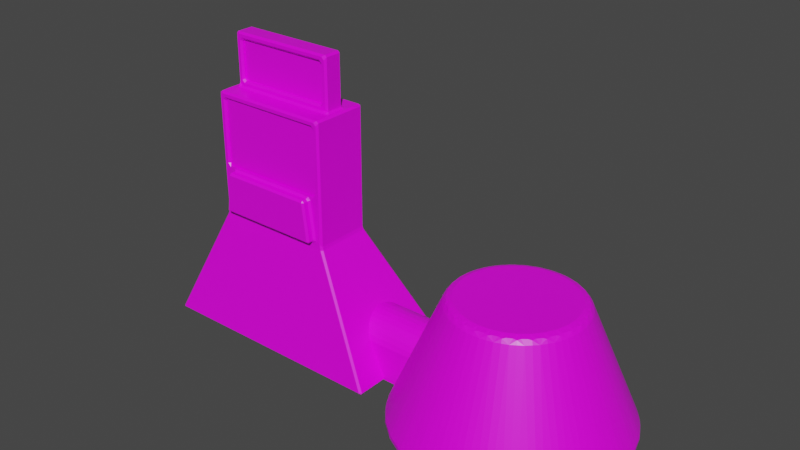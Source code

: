 # Source: research.blend  (saved by Blender 2.90.8; exported with 4.5.12 LTS)
import bpy
from mathutils import Matrix  # noqa: F401  (used for matrix-valued properties, if any)

bpy.ops.wm.read_factory_settings(use_empty=True)
scene = bpy.context.scene
scene.name = 'Scene'

# ---- collections
col_collection = bpy.data.collections.new('Collection'); scene.collection.children.link(col_collection)

# ---- images (referenced by path relative to the original .blend; pixels are not part of the script)
import os
ASSET_DIR = os.environ.get("B2B_ASSET_DIR", "")  # directory of the original .blend (textures are referenced by path, not embedded)
HERE = os.path.dirname(os.path.abspath(__file__))  # packed textures are extracted next to this script under _unpacked/

def load_image(name, relpath, width, height, colorspace="sRGB"):
    """Load a texture the original file referenced (path relative to the .blend, or extracted next to this script)."""
    p = next((c for c in (os.path.join(HERE, relpath), os.path.join(ASSET_DIR, relpath)) if relpath and os.path.exists(c)), "")
    if p:
        img = bpy.data.images.load(p, check_existing=True)
        img.name = name
    else:  # same state as the original file: an image datablock whose file is absent (Cycles renders it pink)
        img = bpy.data.images.new(name, width, height)
        img.source = "FILE"
        img.filepath = "//" + (relpath or name)
    img.colorspace_settings.name = colorspace
    return img
img_pallet_png = load_image('pallet.png', 'pallet.png', 1024, 1024, 'sRGB')

# ---- materials (node trees are filled in below, after node groups)
mat_material = bpy.data.materials.new('Material')
mat_material.alpha_threshold = 0.0
mat_material.use_transparent_shadow = False
mat_material.line_color = (0.0, 0.0, 0.0, 1.0)

# ---- material node trees
mat_material.use_nodes = True; mat_material.node_tree.nodes.clear()
_N = mat_material.node_tree.nodes; _L = mat_material.node_tree.links
n0 = _N.new('ShaderNodeOutputMaterial'); n0.name = 'Material Output'; n0.location = (300, 300)
n1 = _N.new('ShaderNodeBsdfPrincipled'); n1.name = 'Principled BSDF'; n1.location = (10, 300)
n1.distribution = 'GGX'
n1.subsurface_method = 'BURLEY'
n1.inputs[2].default_value = 0.4
n1.inputs[3].default_value = 1.45
n1.inputs[27].default_value = (0.0, 0.0, 0.0, 1.0)
n1.inputs[28].default_value = 1.0
n2 = _N.new('ShaderNodeTexImage'); n2.name = 'Image Texture'; n2.location = (-493, 240)
n2.image = img_pallet_png
n2.interpolation = 'Closest'
_L.new(n1.outputs[0], n0.inputs[0])
_L.new(n2.outputs[0], n1.inputs[0])
n0.is_active_output = True

# ---- world
world_world = bpy.data.worlds.new('World'); scene.world = world_world
world_world.use_nodes = True; world_world.node_tree.nodes.clear()
_N = world_world.node_tree.nodes; _L = world_world.node_tree.links
n0 = _N.new('ShaderNodeOutputWorld'); n0.name = 'World Output'; n0.location = (300, 300)
n1 = _N.new('ShaderNodeBackground'); n1.name = 'Background'; n1.location = (10, 300)
n1.inputs[0].default_value = (0.05088, 0.05088, 0.05088, 1.0)
_L.new(n1.outputs[0], n0.inputs[0])
n0.is_active_output = True
world_world.color = (0.05088, 0.05088, 0.05088)
world_world.use_sun_shadow = False
world_world.sun_shadow_jitter_overblur = 0.0

# ---- meshes
me_cube = bpy.data.meshes.new('Cube')
me_cube.from_pydata([(1.0, 0.2363, 1.0), (2.0, 1.0, -1.0), (0.78, -0.7, 1.756), (2.0, -1.0, -1.0), (-1.0, 0.2363, 1.0), (-2.0, 1.0, -1.0), (-0.78, -0.7, 1.756), (-2.0, -1.0, -1.0), (0.8898, -0.7, 2.89), (-0.8898, -0.7, 2.89), (0.8983, -0.06515, 3.0), (-0.8983, -0.06515, 3.0), (0.8676, -0.7, 1.086), (-0.8676, -0.7, 1.086), (0.791, -0.3872, 3.107), (-0.791, -0.3872, 3.107), (0.8898, -0.5144, 1.11), (-0.8898, -0.5144, 1.11), (0.8898, -0.5144, 2.89), (-0.8898, -0.5144, 2.89), (1.0, -0.7, 3.0), (-1.0, -0.7, 3.0), (1.0, 0.2363, 3.0), (-1.0, 0.2363, 3.0), (0.791, -0.3872, 3.749), (-0.791, -0.3872, 3.749), (0.8983, -0.06515, 3.857), (-0.8983, -0.06515, 3.857), (0.8983, -0.3872, 3.0), (-0.8983, -0.3872, 3.0), (0.8983, -0.3872, 3.857), (-0.8983, -0.3872, 3.857), (0.791, -0.1565, 3.107), (-0.791, -0.1565, 3.107), (0.791, -0.1565, 3.749), (-0.791, -0.1565, 3.749), (1.0, -0.7, 1.0), (-1.0, -0.7, 1.0), (0.8898, -0.7, 1.843), (-0.8898, -0.7, 1.843), (0.8676, -0.8355, 1.086), (-0.8676, -0.8355, 1.086), (0.78, -0.8355, 1.756), (-0.78, -0.8355, 1.756)], [], [(4, 37, 21, 23), (3, 36, 37, 7), (7, 37, 4, 5), (5, 1, 3, 7), (1, 0, 36, 3), (5, 4, 0, 1), (11, 29, 31, 27), (36, 0, 22, 20), (0, 4, 23, 22), (9, 39, 17, 19), (12, 2, 42, 40), (9, 8, 20, 21), (39, 9, 21, 37), (8, 38, 36, 20), (17, 16, 18, 19), (39, 38, 16, 17), (38, 8, 18, 16), (8, 9, 19, 18), (28, 29, 21, 20), (10, 28, 20, 22), (29, 11, 23, 21), (11, 10, 22, 23), (26, 27, 31, 30), (14, 24, 34, 32), (10, 11, 27, 26), (28, 10, 26, 30), (14, 15, 29, 28), (25, 24, 30, 31), (15, 25, 31, 29), (24, 14, 28, 30), (33, 32, 34, 35), (24, 25, 35, 34), (25, 15, 33, 35), (15, 14, 32, 33), (12, 13, 37, 36), (6, 2, 38, 39), (2, 12, 36, 38), (13, 6, 39, 37), (42, 43, 41, 40), (13, 12, 40, 41), (6, 13, 41, 43), (2, 6, 43, 42)])
_uv = me_cube.uv_layers.new(name='UVMap')
_uv.uv.foreach_set('vector', [0.2229, 0.8273, 0.2229, 0.8273, 0.2229, 0.8273, 0.2229, 0.8273, 0.2229, 0.8273, 0.2229, 0.8273, 0.2229, 0.8273, 0.2229, 0.8273, 0.2229, 0.8273, 0.2229, 0.8273, 0.2229, 0.8273, 0.2229, 0.8273, 0.2229, 0.8273, 0.2229, 0.8273, 0.2229, 0.8273, 0.2229, 0.8273, 0.2229, 0.8273, 0.2229, 0.8273, 0.2229, 0.8273, 0.2229, 0.8273, 0.2229, 0.8273, 0.2229, 0.8273, 0.2229, 0.8273, 0.2229, 0.8273, 0.2229, 0.8273, 0.2229, 0.8273, 0.2229, 0.8273, 0.2229, 0.8273, 0.2229, 0.8273, 0.2229, 0.8273, 0.2229, 0.8273, 0.2229, 0.8273, 0.2229, 0.8273, 0.2229, 0.8273, 0.2229, 0.8273, 0.2229, 0.8273, 0.2229, 0.8273, 0.2229, 0.8273, 0.2229, 0.8273, 0.2229, 0.8273, 0.2229, 0.8273, 0.2229, 0.8273, 0.2229, 0.8273, 0.2229, 0.8273, 0.2229, 0.8273, 0.2229, 0.8273, 0.2229, 0.8273, 0.2229, 0.8273, 0.2229, 0.8273, 0.2229, 0.8273, 0.2229, 0.8273, 0.2229, 0.8273, 0.2229, 0.8273, 0.2229, 0.8273, 0.2229, 0.8273, 0.2229, 0.8273, 0.2229, 0.8273, 0.2229, 0.8273, 0.2229, 0.8273, 0.2229, 0.8273, 0.2229, 0.8273, 0.2229, 0.8273, 0.2229, 0.8273, 0.2229, 0.8273, 0.2229, 0.8273, 0.2229, 0.8273, 0.2229, 0.8273, 0.2229, 0.8273, 0.2229, 0.8273, 0.2229, 0.8273, 0.2229, 0.8273, 0.2229, 0.8273, 0.2229, 0.8273, 0.2229, 0.8273, 0.2229, 0.8273, 0.2229, 0.8273, 0.2229, 0.8273, 0.2229, 0.8273, 0.2229, 0.8273, 0.2229, 0.8273, 0.2229, 0.8273, 0.2229, 0.8273, 0.2229, 0.8273, 0.2229, 0.8273, 0.2229, 0.8273, 0.2229, 0.8273, 0.2229, 0.8273, 0.2229, 0.8273, 0.2229, 0.8273, 0.2229, 0.8273, 0.2229, 0.8273, 0.2229, 0.8273, 0.2229, 0.8273, 0.2229, 0.8273, 0.2229, 0.8273, 0.2229, 0.8273, 0.2229, 0.8273, 0.2229, 0.8273, 0.2229, 0.8273, 0.2229, 0.8273, 0.2229, 0.8273, 0.2229, 0.8273, 0.2229, 0.8273, 0.2229, 0.8273, 0.2229, 0.8273, 0.2229, 0.8273, 0.2229, 0.8273, 0.2229, 0.8273, 0.2229, 0.8273, 0.2229, 0.8273, 0.2229, 0.8273, 0.2229, 0.8273, 0.2229, 0.8273, 0.2229, 0.8273, 0.2229, 0.8273, 0.2229, 0.8273, 0.2229, 0.8273, 0.2229, 0.8273, 0.2229, 0.8273, 0.2229, 0.8273, 0.2229, 0.8273, 0.2229, 0.8273, 0.2229, 0.8273, 0.2229, 0.8273, 0.2229, 0.8273, 0.2229, 0.8273, 0.2229, 0.8273, 0.2229, 0.8273, 0.2229, 0.8273, 0.2229, 0.8273, 0.2229, 0.8273, 0.2229, 0.8273, 0.2229, 0.8273, 0.2229, 0.8273, 0.2229, 0.8273, 0.2229, 0.8273, 0.2229, 0.8273, 0.2229, 0.8273, 0.2229, 0.8273, 0.2229, 0.8273, 0.2229, 0.8273, 0.2229, 0.8273, 0.2229, 0.8273, 0.2229, 0.8273, 0.2229, 0.8273, 0.2229, 0.8273, 0.2229, 0.8273, 0.2229, 0.8273, 0.2229, 0.8273, 0.2229, 0.8273, 0.2229, 0.8273, 0.2229, 0.8273, 0.2229, 0.8273, 0.2229, 0.8273, 0.2229, 0.8273, 0.2229, 0.8273, 0.2229, 0.8273, 0.2229, 0.8273, 0.2229, 0.8273, 0.2229, 0.8273, 0.2229, 0.8273, 0.2229, 0.8273, 0.2229, 0.8273, 0.2229, 0.8273, 0.2229, 0.8273, 0.2229, 0.8273, 0.2229, 0.8273, 0.2229, 0.8273])
me_cube.materials.append(mat_material)
me_cube.use_remesh_preserve_volume = False
me_cube.use_remesh_preserve_attributes = False
me_cube.use_mirror_vertex_groups = False
me_cube.update()
me_cylinder = bpy.data.meshes.new('Cylinder')
me_cylinder.from_pydata([(0.0, 1.858, -1.0), (0.0, 1.0, 1.0), (0.3624, 1.822, -1.0), (0.1951, 0.9808, 1.0), (0.7109, 1.716, -1.0), (0.3827, 0.9239, 1.0), (1.032, 1.545, -1.0), (0.5556, 0.8315, 1.0), (1.314, 1.314, -1.0), (0.7071, 0.7071, 1.0), (1.545, 1.032, -1.0), (0.8315, 0.5556, 1.0), (1.716, 0.7109, -1.0), (0.9239, 0.3827, 1.0), (1.822, 0.3624, -1.0), (0.9808, 0.1951, 1.0), (1.858, -1.042e-07, -1.0), (1.0, 7.55e-08, 1.0), (1.822, -0.3624, -1.0), (0.9808, -0.1951, 1.0), (1.716, -0.7109, -1.0), (0.9239, -0.3827, 1.0), (1.545, -1.032, -1.0), (0.8315, -0.5556, 1.0), (1.314, -1.314, -1.0), (0.7071, -0.7071, 1.0), (1.032, -1.545, -1.0), (0.5556, -0.8315, 1.0), (0.7109, -1.716, -1.0), (0.3827, -0.9239, 1.0), (0.3624, -1.822, -1.0), (0.1951, -0.9808, 1.0), (-6.053e-07, -1.858, -1.0), (-3.258e-07, -1.0, 1.0), (-0.3624, -1.822, -1.0), (-0.1951, -0.9808, 1.0), (-0.7109, -1.716, -1.0), (-0.3827, -0.9239, 1.0), (-1.032, -1.545, -1.0), (-0.5556, -0.8315, 1.0), (-1.314, -1.314, -1.0), (-0.7071, -0.7071, 1.0), (-1.545, -1.032, -1.0), (-0.8315, -0.5556, 1.0), (-1.716, -0.7109, -1.0), (-0.9239, -0.3827, 1.0), (-1.822, -0.3624, -1.0), (-0.9808, -0.1951, 1.0), (-1.858, 1.549e-06, -1.0), (-1.0, 9.656e-07, 1.0), (-1.822, 0.3624, -1.0), (-0.9808, 0.1951, 1.0), (-1.716, 0.7109, -1.0), (-0.9239, 0.3827, 1.0), (-1.545, 1.032, -1.0), (-0.8315, 0.5556, 1.0), (-1.314, 1.314, -1.0), (-0.7071, 0.7071, 1.0), (-1.032, 1.545, -1.0), (-0.5556, 0.8315, 1.0), (-0.7109, 1.716, -1.0), (-0.3827, 0.9239, 1.0), (-0.3624, 1.822, -1.0), (-0.1951, 0.9808, 1.0)], [], [(0, 1, 3, 2), (2, 3, 5, 4), (4, 5, 7, 6), (6, 7, 9, 8), (8, 9, 11, 10), (10, 11, 13, 12), (12, 13, 15, 14), (14, 15, 17, 16), (16, 17, 19, 18), (18, 19, 21, 20), (20, 21, 23, 22), (22, 23, 25, 24), (24, 25, 27, 26), (26, 27, 29, 28), (28, 29, 31, 30), (30, 31, 33, 32), (32, 33, 35, 34), (34, 35, 37, 36), (36, 37, 39, 38), (38, 39, 41, 40), (40, 41, 43, 42), (42, 43, 45, 44), (44, 45, 47, 46), (46, 47, 49, 48), (48, 49, 51, 50), (50, 51, 53, 52), (52, 53, 55, 54), (54, 55, 57, 56), (56, 57, 59, 58), (58, 59, 61, 60), (3, 1, 63, 61, 59, 57, 55, 53, 51, 49, 47, 45, 43, 41, 39, 37, 35, 33, 31, 29, 27, 25, 23, 21, 19, 17, 15, 13, 11, 9, 7, 5), (60, 61, 63, 62), (62, 63, 1, 0), (0, 2, 4, 6, 8, 10, 12, 14, 16, 18, 20, 22, 24, 26, 28, 30, 32, 34, 36, 38, 40, 42, 44, 46, 48, 50, 52, 54, 56, 58, 60, 62)])
_uv = me_cylinder.uv_layers.new(name='UVMap')
_uv.uv.foreach_set('vector', [0.4213, 0.1506, 0.4213, 0.1506, 0.4213, 0.1506, 0.4213, 0.1506, 0.4213, 0.1506, 0.4213, 0.1506, 0.4213, 0.1506, 0.4213, 0.1506, 0.4213, 0.1506, 0.4213, 0.1506, 0.4213, 0.1506, 0.4213, 0.1506, 0.4213, 0.1506, 0.4213, 0.1506, 0.4213, 0.1506, 0.4213, 0.1506, 0.4213, 0.1506, 0.4213, 0.1506, 0.4213, 0.1506, 0.4213, 0.1506, 0.4213, 0.1506, 0.4213, 0.1506, 0.4213, 0.1506, 0.4213, 0.1506, 0.4213, 0.1506, 0.4213, 0.1506, 0.4213, 0.1506, 0.4213, 0.1506, 0.4213, 0.1506, 0.4213, 0.1506, 0.4213, 0.1506, 0.4213, 0.1506, 0.4213, 0.1506, 0.4213, 0.1506, 0.4213, 0.1506, 0.4213, 0.1506, 0.4213, 0.1506, 0.4213, 0.1506, 0.4213, 0.1506, 0.4213, 0.1506, 0.4213, 0.1506, 0.4213, 0.1506, 0.4213, 0.1506, 0.4213, 0.1506, 0.4213, 0.1506, 0.4213, 0.1506, 0.4213, 0.1506, 0.4213, 0.1506, 0.4213, 0.1506, 0.4213, 0.1506, 0.4213, 0.1506, 0.4213, 0.1506, 0.4213, 0.1506, 0.4213, 0.1506, 0.4213, 0.1506, 0.4213, 0.1506, 0.4213, 0.1506, 0.4213, 0.1506, 0.4213, 0.1506, 0.4213, 0.1506, 0.4213, 0.1506, 0.4213, 0.1506, 0.4213, 0.1506, 0.4213, 0.1506, 0.4213, 0.1506, 0.4213, 0.1506, 0.4213, 0.1506, 0.4213, 0.1506, 0.4213, 0.1506, 0.4213, 0.1506, 0.4213, 0.1506, 0.4213, 0.1506, 0.4213, 0.1506, 0.4213, 0.1506, 0.4213, 0.1506, 0.4213, 0.1506, 0.4213, 0.1506, 0.4213, 0.1506, 0.4213, 0.1506, 0.4213, 0.1506, 0.4213, 0.1506, 0.4213, 0.1506, 0.4213, 0.1506, 0.4213, 0.1506, 0.4213, 0.1506, 0.4213, 0.1506, 0.4213, 0.1506, 0.4213, 0.1506, 0.4213, 0.1506, 0.4213, 0.1506, 0.4213, 0.1506, 0.4213, 0.1506, 0.4213, 0.1506, 0.4213, 0.1506, 0.4213, 0.1506, 0.4213, 0.1506, 0.4213, 0.1506, 0.4213, 0.1506, 0.4213, 0.1506, 0.4213, 0.1506, 0.4213, 0.1506, 0.4213, 0.1506, 0.4213, 0.1506, 0.4213, 0.1506, 0.4213, 0.1506, 0.4213, 0.1506, 0.4213, 0.1506, 0.4213, 0.1506, 0.4213, 0.1506, 0.4213, 0.1506, 0.4213, 0.1506, 0.4213, 0.1506, 0.4213, 0.1506, 0.4213, 0.1506, 0.4213, 0.1506, 0.4213, 0.1506, 0.4213, 0.1506, 0.4213, 0.1506, 0.4213, 0.1506, 0.4213, 0.1506, 0.4213, 0.1506, 0.4213, 0.1506, 0.4213, 0.1506, 0.4213, 0.1506, 0.4213, 0.1506, 0.4213, 0.1506, 0.4213, 0.1506, 0.4213, 0.1506, 0.4213, 0.1506, 0.4213, 0.1506, 0.4213, 0.1506, 0.4213, 0.1506, 0.4213, 0.1506, 0.4213, 0.1506, 0.4213, 0.1506, 0.4213, 0.1506, 0.4213, 0.1506, 0.4213, 0.1506, 0.4213, 0.1506, 0.4213, 0.1506, 0.4213, 0.1506, 0.4213, 0.1506, 0.4213, 0.1506, 0.4213, 0.1506, 0.4213, 0.1506, 0.4213, 0.1506, 0.4213, 0.1506, 0.4213, 0.1506, 0.4213, 0.1506, 0.4213, 0.1506, 0.4213, 0.1506, 0.4213, 0.1506, 0.4213, 0.1506, 0.4213, 0.1506, 0.4213, 0.1506, 0.4213, 0.1506, 0.4213, 0.1506, 0.4213, 0.1506, 0.4213, 0.1506, 0.4213, 0.1506, 0.4213, 0.1506, 0.4213, 0.1506, 0.4213, 0.1506, 0.4213, 0.1506, 0.4213, 0.1506, 0.4213, 0.1506, 0.4213, 0.1506, 0.4213, 0.1506, 0.4213, 0.1506, 0.4213, 0.1506, 0.4213, 0.1506, 0.4213, 0.1506, 0.4213, 0.1506, 0.4213, 0.1506, 0.4213, 0.1506, 0.4213, 0.1506, 0.4213, 0.1506, 0.4213, 0.1506, 0.4213, 0.1506, 0.4213, 0.1506, 0.4213, 0.1506, 0.4213, 0.1506, 0.4213, 0.1506, 0.4213, 0.1506, 0.4213, 0.1506, 0.4213, 0.1506, 0.4213, 0.1506, 0.4213, 0.1506, 0.4213, 0.1506, 0.4213, 0.1506, 0.4213, 0.1506, 0.4213, 0.1506])
me_cylinder.materials.append(mat_material)
me_cylinder.use_remesh_fix_poles = True
me_cylinder.use_remesh_preserve_attributes = False
me_cylinder.use_mirror_vertex_groups = False
me_cylinder.update()
me_cylinder_001 = bpy.data.meshes.new('Cylinder.001')
me_cylinder_001.from_pydata([(1.088, 1.0, -1.0), (1.088, 1.0, 1.0), (1.088, 0.9808, -1.0), (1.088, 0.9808, 1.0), (1.088, 0.9239, -1.0), (1.088, 0.9239, 1.0), (1.088, 0.8315, -1.0), (1.088, 0.8315, 1.0), (1.088, 0.7071, -1.0), (1.088, 0.7071, 1.0), (1.088, 0.5556, -1.0), (1.088, 0.5556, 1.0), (1.088, 0.3827, -1.0), (1.088, 0.3827, 1.0), (1.088, 0.1951, -1.0), (1.088, 0.1951, 1.0), (1.088, 7.55e-08, -1.0), (1.088, 7.55e-08, 1.0), (1.088, -0.1951, -1.0), (1.088, -0.1951, 1.0), (1.088, -0.3827, -1.0), (1.088, -0.3827, 1.0), (1.088, -0.5556, -1.0), (1.088, -0.5556, 1.0), (1.088, -0.7071, -1.0), (1.088, -0.7071, 1.0), (1.088, -0.8315, -1.0), (1.088, -0.8315, 1.0), (1.088, -0.9239, -1.0), (1.088, -0.9239, 1.0), (1.088, -0.9808, -1.0), (1.088, -0.9808, 1.0), (1.088, -1.0, -1.0), (1.088, -1.0, 1.0), (-0.1951, -0.9808, -1.0), (-0.1951, -0.9808, 1.0), (-0.3827, -0.9239, -1.0), (-0.3827, -0.9239, 1.0), (-0.5556, -0.8315, -1.0), (-0.5556, -0.8315, 1.0), (-0.7071, -0.7071, -1.0), (-0.7071, -0.7071, 1.0), (-0.8315, -0.5556, -1.0), (-0.8315, -0.5556, 1.0), (-0.9239, -0.3827, -1.0), (-0.9239, -0.3827, 1.0), (-0.9808, -0.1951, -1.0), (-0.9808, -0.1951, 1.0), (-1.0, 9.656e-07, -1.0), (-1.0, 9.656e-07, 1.0), (-0.9808, 0.1951, -1.0), (-0.9808, 0.1951, 1.0), (-0.9239, 0.3827, -1.0), (-0.9239, 0.3827, 1.0), (-0.8315, 0.5556, -1.0), (-0.8315, 0.5556, 1.0), (-0.7071, 0.7071, -1.0), (-0.7071, 0.7071, 1.0), (-0.5556, 0.8315, -1.0), (-0.5556, 0.8315, 1.0), (-0.3827, 0.9239, -1.0), (-0.3827, 0.9239, 1.0), (-0.1951, 0.9808, -1.0), (-0.1951, 0.9808, 1.0)], [], [(0, 1, 3, 2), (2, 3, 5, 4), (4, 5, 7, 6), (6, 7, 9, 8), (8, 9, 11, 10), (10, 11, 13, 12), (12, 13, 15, 14), (14, 15, 17, 16), (16, 17, 19, 18), (18, 19, 21, 20), (20, 21, 23, 22), (22, 23, 25, 24), (24, 25, 27, 26), (26, 27, 29, 28), (28, 29, 31, 30), (30, 31, 33, 32), (32, 33, 35, 34), (34, 35, 37, 36), (36, 37, 39, 38), (38, 39, 41, 40), (40, 41, 43, 42), (42, 43, 45, 44), (44, 45, 47, 46), (46, 47, 49, 48), (48, 49, 51, 50), (50, 51, 53, 52), (52, 53, 55, 54), (54, 55, 57, 56), (56, 57, 59, 58), (58, 59, 61, 60), (3, 1, 63, 61, 59, 57, 55, 53, 51, 49, 47, 45, 43, 41, 39, 37, 35, 33, 31, 29, 27, 25, 23, 21, 19, 17, 15, 13, 11, 9, 7, 5), (60, 61, 63, 62), (62, 63, 1, 0), (0, 2, 4, 6, 8, 10, 12, 14, 16, 18, 20, 22, 24, 26, 28, 30, 32, 34, 36, 38, 40, 42, 44, 46, 48, 50, 52, 54, 56, 58, 60, 62)])
_uv = me_cylinder_001.uv_layers.new(name='UVMap')
_uv.uv.foreach_set('vector', [0.2018, 0.93, 0.2018, 0.93, 0.2018, 0.93, 0.2018, 0.93, 0.2018, 0.93, 0.2018, 0.93, 0.2018, 0.93, 0.2018, 0.93, 0.2018, 0.93, 0.2018, 0.93, 0.2018, 0.93, 0.2018, 0.93, 0.2018, 0.93, 0.2018, 0.93, 0.2018, 0.93, 0.2018, 0.93, 0.2018, 0.93, 0.2018, 0.93, 0.2018, 0.93, 0.2018, 0.93, 0.2018, 0.93, 0.2018, 0.93, 0.2018, 0.93, 0.2018, 0.93, 0.2018, 0.93, 0.2018, 0.93, 0.2018, 0.93, 0.2018, 0.93, 0.2018, 0.93, 0.2018, 0.93, 0.2018, 0.93, 0.2018, 0.93, 0.2018, 0.93, 0.2018, 0.93, 0.2018, 0.93, 0.2018, 0.93, 0.2018, 0.93, 0.2018, 0.93, 0.2018, 0.93, 0.2018, 0.93, 0.2018, 0.93, 0.2018, 0.93, 0.2018, 0.93, 0.2018, 0.93, 0.2018, 0.93, 0.2018, 0.93, 0.2018, 0.93, 0.2018, 0.93, 0.2018, 0.93, 0.2018, 0.93, 0.2018, 0.93, 0.2018, 0.93, 0.2018, 0.93, 0.2018, 0.93, 0.2018, 0.93, 0.2018, 0.93, 0.2018, 0.93, 0.2018, 0.93, 0.2018, 0.93, 0.2018, 0.93, 0.2018, 0.93, 0.2018, 0.93, 0.2018, 0.93, 0.2018, 0.93, 0.2018, 0.93, 0.2018, 0.93, 0.2018, 0.93, 0.2018, 0.93, 0.2018, 0.93, 0.2018, 0.93, 0.2018, 0.93, 0.2018, 0.93, 0.2018, 0.93, 0.2018, 0.93, 0.2018, 0.93, 0.2018, 0.93, 0.2018, 0.93, 0.2018, 0.93, 0.2018, 0.93, 0.2018, 0.93, 0.2018, 0.93, 0.2018, 0.93, 0.2018, 0.93, 0.2018, 0.93, 0.2018, 0.93, 0.2018, 0.93, 0.2018, 0.93, 0.2018, 0.93, 0.2018, 0.93, 0.2018, 0.93, 0.2018, 0.93, 0.2018, 0.93, 0.2018, 0.93, 0.2018, 0.93, 0.2018, 0.93, 0.2018, 0.93, 0.2018, 0.93, 0.2018, 0.93, 0.2018, 0.93, 0.2018, 0.93, 0.2018, 0.93, 0.2018, 0.93, 0.2018, 0.93, 0.2018, 0.93, 0.2018, 0.93, 0.2018, 0.93, 0.2018, 0.93, 0.2018, 0.93, 0.2018, 0.93, 0.2018, 0.93, 0.2018, 0.93, 0.2018, 0.93, 0.2018, 0.93, 0.2018, 0.93, 0.2018, 0.93, 0.2018, 0.93, 0.2018, 0.93, 0.2018, 0.93, 0.2018, 0.93, 0.2018, 0.93, 0.2018, 0.93, 0.2018, 0.93, 0.2018, 0.93, 0.2018, 0.93, 0.2018, 0.93, 0.2018, 0.93, 0.2018, 0.93, 0.2018, 0.93, 0.2018, 0.93, 0.2018, 0.93, 0.2018, 0.93, 0.2018, 0.93, 0.2018, 0.93, 0.2018, 0.93, 0.2018, 0.93, 0.2018, 0.93, 0.2018, 0.93, 0.2018, 0.93, 0.2018, 0.93, 0.2018, 0.93, 0.2018, 0.93, 0.2018, 0.93, 0.2018, 0.93, 0.2018, 0.93, 0.2018, 0.93, 0.2018, 0.93, 0.2018, 0.93, 0.2018, 0.93, 0.2018, 0.93, 0.2018, 0.93, 0.2018, 0.93, 0.2018, 0.93, 0.2018, 0.93, 0.2018, 0.93, 0.2018, 0.93, 0.2018, 0.93, 0.2018, 0.93, 0.2018, 0.93, 0.2018, 0.93, 0.2018, 0.93, 0.2018, 0.93, 0.2018, 0.93, 0.2018, 0.93, 0.2018, 0.93, 0.2018, 0.93, 0.2018, 0.93, 0.2018, 0.93, 0.2018, 0.93, 0.2018, 0.93, 0.2018, 0.93, 0.2018, 0.93, 0.2018, 0.93, 0.2018, 0.93, 0.2018, 0.93, 0.2018, 0.93, 0.2018, 0.93, 0.2018, 0.93, 0.2018, 0.93, 0.2018, 0.93, 0.2018, 0.93, 0.2018, 0.93, 0.2018, 0.93, 0.2018, 0.93, 0.2018, 0.93, 0.2018, 0.93, 0.2018, 0.93, 0.2018, 0.93, 0.2018, 0.93, 0.2018, 0.93, 0.2018, 0.93, 0.2018, 0.93, 0.2018, 0.93])
me_cylinder_001.materials.append(mat_material)
me_cylinder_001.use_remesh_fix_poles = True
me_cylinder_001.use_remesh_preserve_attributes = False
me_cylinder_001.use_mirror_vertex_groups = False
me_cylinder_001.update()
me_plane = bpy.data.meshes.new('Plane')
me_plane.from_pydata([(-1.0, -1.0, 0.0), (1.0, -1.0, 0.0), (-1.0, 1.0, 0.0), (1.0, 1.0, 0.0)], [], [(0, 1, 3, 2)])
_uv = me_plane.uv_layers.new(name='UVMap')
_uv.uv.foreach_set('vector', [0.9545, 0.96, 0.9545, 0.96, 0.9545, 0.96, 0.9545, 0.96])
me_plane.materials.append(mat_material)
me_plane.use_remesh_fix_poles = True
me_plane.use_remesh_preserve_attributes = False
me_plane.use_mirror_vertex_groups = False
me_plane.update()
me_plane_001 = bpy.data.meshes.new('Plane.001')
me_plane_001.from_pydata([(-1.0, -1.0, 0.0), (1.0, -1.0, 0.0), (-1.0, 1.0, 0.0), (1.0, 1.0, 0.0)], [], [(0, 1, 3, 2)])
_uv = me_plane_001.uv_layers.new(name='UVMap')
_uv.uv.foreach_set('vector', [0.9691, 0.93, 0.9691, 0.93, 0.9691, 0.93, 0.9691, 0.93])
me_plane_001.materials.append(mat_material)
me_plane_001.use_remesh_fix_poles = True
me_plane_001.use_remesh_preserve_attributes = False
me_plane_001.use_mirror_vertex_groups = False
me_plane_001.update()

# ---- objects
ob_cube = bpy.data.objects.new('Cube', me_cube)
ob_cylinder = bpy.data.objects.new('Cylinder', me_cylinder)
ob_cylinder_001 = bpy.data.objects.new('Cylinder.001', me_cylinder_001)
ob_plane = bpy.data.objects.new('Plane', me_plane)
ob_plane_001 = bpy.data.objects.new('Plane.001', me_plane_001)

# ---- transforms, parenting, visibility, modifiers, constraints
ob_cube.location = (-1.398, -0.09856, 0.4919)
ob_cube.scale = (0.5, 0.5, 0.5)
ob_cube.lock_rotations_4d = False
ob_cube.empty_display_type = 'ARROWS'
ob_cube.lineart.crease_threshold = 0.0
_m = ob_cube.modifiers.new('Bevel', 'BEVEL')
_m.width = 0.03
_m.width_pct = 0.03
_m.limit_method = 'NONE'
ob_cylinder.location = (0.6016, -0.09856, 0.4919)
ob_cylinder.scale = (0.5, 0.5, 0.5)
ob_cylinder.lineart.crease_threshold = 0.0
_m = ob_cylinder.modifiers.new('Bevel', 'BEVEL')
_m.segments = 2
_m.limit_method = 'NONE'
ob_cylinder_001.location = (-0.3984, -0.09856, 0.2397)
ob_cylinder_001.rotation_euler = (-0.0, 1.571, 0.0)
ob_cylinder_001.scale = (0.2277, 0.2277, 0.5)
ob_cylinder_001.lineart.crease_threshold = 0.0
ob_plane.location = (-1.394, -0.4273, 1.484)
ob_plane.rotation_euler = (1.571, -0.0, 0.0)
ob_plane.scale = (0.4751, 0.4751, 0.4751)
ob_plane.lineart.crease_threshold = 0.0
ob_plane_001.location = (-1.394, -0.2626, 2.211)
ob_plane_001.rotation_euler = (1.571, -0.0, 0.0)
ob_plane_001.scale = (0.4124, 0.1671, 0.4751)
ob_plane_001.lineart.crease_threshold = 0.0

# ---- collection membership
col_collection.objects.link(ob_cube)
col_collection.objects.link(ob_cylinder)
col_collection.objects.link(ob_cylinder_001)
col_collection.objects.link(ob_plane)
col_collection.objects.link(ob_plane_001)

# ---- scene / render settings (as saved in the file)
scene.frame_start = 1; scene.frame_end = 250; scene.frame_set(1)
scene.render.engine = 'BLENDER_EEVEE_NEXT'
scene.cycles.use_denoising = False
scene.cycles.samples = 128
scene.cycles.sampling_pattern = 'TABULATED_SOBOL'
scene.cycles.use_adaptive_sampling = False
scene.cycles.use_light_tree = False
scene.view_settings.view_transform = 'Filmic'
bpy.context.view_layer.update()

# ---- added for rendering (the .blend has no active camera and no usable light): camera, sun
cam_auto = bpy.data.cameras.new('AutoCamera')
cam_auto.lens = 50.0
cam_auto.sensor_width = 36.0
cam_auto.clip_end = 1000.0
ob_auto_camera = bpy.data.objects.new('AutoCamera', cam_auto)
scene.collection.objects.link(ob_auto_camera)
ob_auto_camera.location = (4.13408, -5.58763, 4.86541)
ob_auto_camera.rotation_euler = (1.09748, -7.21219e-08, 0.694738)
scene.camera = ob_auto_camera
light_auto_sun = bpy.data.lights.new('AutoSun', 'SUN')
light_auto_sun.energy = 3.0
light_auto_sun.angle = 0.0523599
ob_auto_sun = bpy.data.objects.new('AutoSun', light_auto_sun)
scene.collection.objects.link(ob_auto_sun)
ob_auto_sun.rotation_euler = (0.872665, 0.174533, 0.523599)
bpy.context.view_layer.update()
